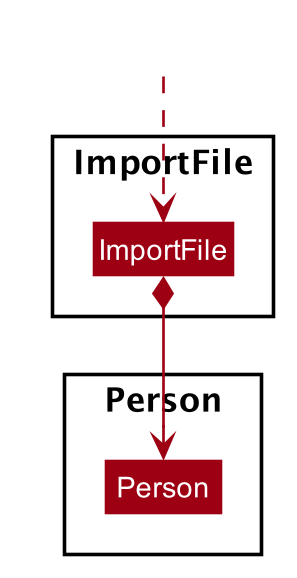

The diagram above was rendered by PlantUML. Its source (embedded in the PNG):
@startuml








skinparam BackgroundColor #FFFFFFF

skinparam Shadowing false

skinparam Class {
    FontColor #FFFFFF
    BorderThickness 1
    BorderColor #FFFFFF
    StereotypeFontColor #FFFFFF
    FontName Arial
}

skinparam Actor {
    BorderColor #000000
    Color #000000
    FontName Arial
}

skinparam Sequence {
    MessageAlign center
    BoxFontSize 15
    BoxPadding 0
    BoxFontColor #FFFFFF
    FontName Arial
}

skinparam Participant {
    FontColor #FFFFFFF
    Padding 20
}

skinparam MinClassWidth 50
skinparam ParticipantPadding 10
skinparam Shadowing false
skinparam DefaultTextAlignment center
skinparam packageStyle Rectangle

hide footbox
hide members
hide circle
skinparam arrowThickness 1.1
skinparam arrowColor #9D0012
skinparam classBackgroundColor #9D0012


Package ImportFile {
class ImportFile
}

Package Person {
class Person
}

Class HiddenOutside #FFFFFF
HiddenOutside ..> ImportFile
ImportFile *--> Person

@enduml